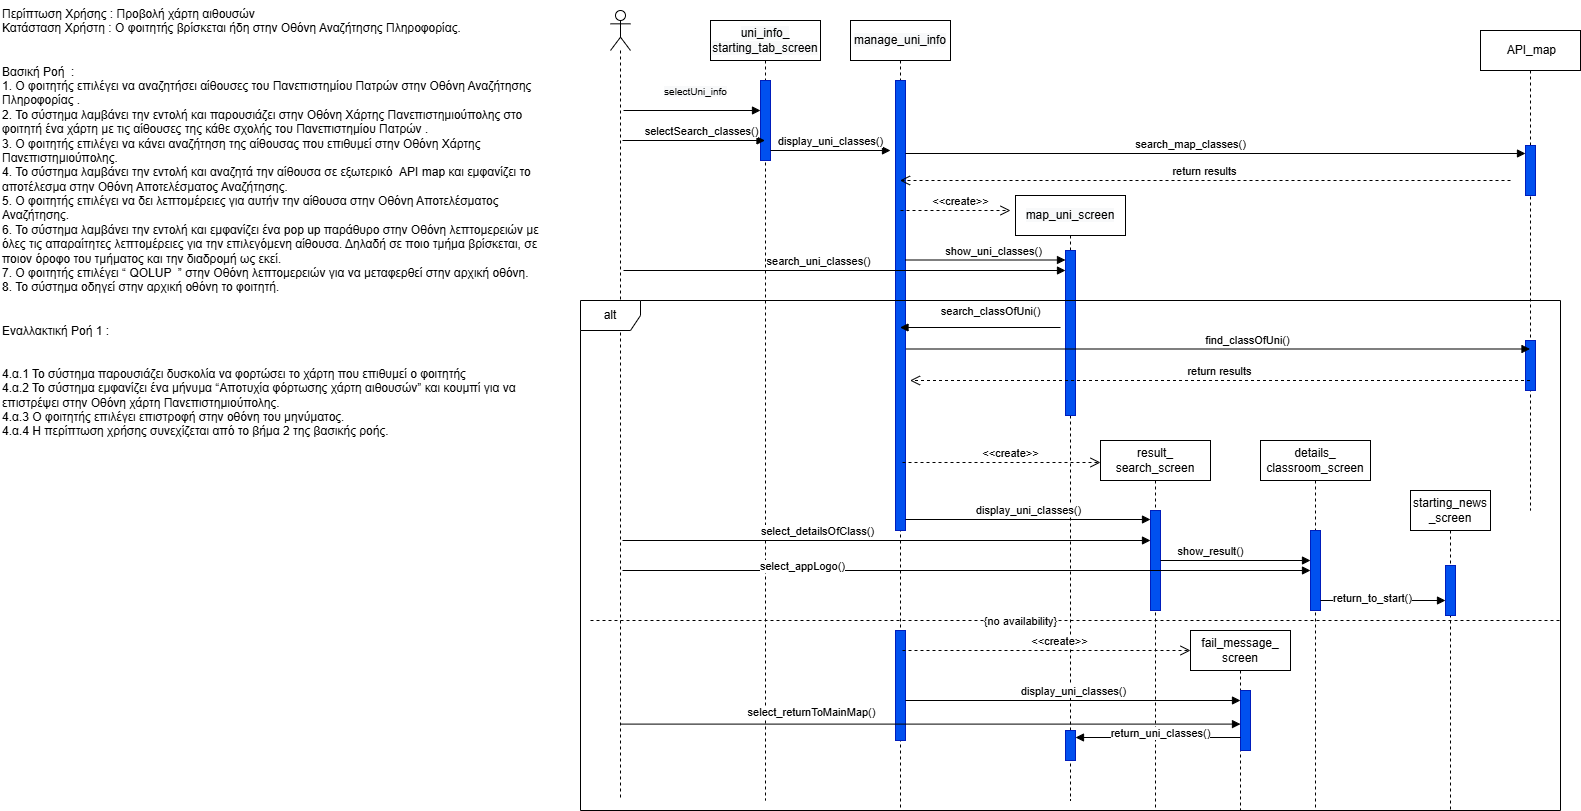

The diagram above was exported from draw.io. Its source (the exported page's mxGraphModel, read from the mxfile embedded in the PNG):
<mxGraphModel dx="1819" dy="502" grid="1" gridSize="10" guides="1" tooltips="1" connect="1" arrows="1" fold="1" page="1" pageScale="1" pageWidth="827" pageHeight="1169" math="0" shadow="0">
  <root>
    <mxCell id="0" />
    <mxCell id="1" parent="0" />
    <mxCell id="D-r5_LmECeK3urY4PL0r-1" value="" style="shape=umlLifeline;perimeter=lifelinePerimeter;whiteSpace=wrap;html=1;container=1;dropTarget=0;collapsible=0;recursiveResize=0;outlineConnect=0;portConstraint=eastwest;newEdgeStyle={&quot;curved&quot;:0,&quot;rounded&quot;:0};participant=umlActor;" parent="1" vertex="1">
      <mxGeometry x="50" y="30" width="20" height="790" as="geometry" />
    </mxCell>
    <mxCell id="D-r5_LmECeK3urY4PL0r-2" value="&lt;div&gt;&lt;font face=&quot;Helvetica, VP Default&quot;&gt;&lt;span style=&quot;background-color: rgb(248, 249, 250);&quot;&gt;uni_info_&lt;/span&gt;&lt;/font&gt;&lt;/div&gt;&lt;span style=&quot;font-family: Helvetica, &amp;quot;VP Default&amp;quot;; background-color: rgb(248, 249, 250);&quot;&gt;starting_tab_screen&lt;/span&gt;" style="shape=umlLifeline;perimeter=lifelinePerimeter;whiteSpace=wrap;html=1;container=1;dropTarget=0;collapsible=0;recursiveResize=0;outlineConnect=0;portConstraint=eastwest;newEdgeStyle={&quot;curved&quot;:0,&quot;rounded&quot;:0};" parent="1" vertex="1">
      <mxGeometry x="150" y="40" width="110" height="780" as="geometry" />
    </mxCell>
    <mxCell id="D-r5_LmECeK3urY4PL0r-3" value="" style="html=1;points=[[0,0,0,0,5],[0,1,0,0,-5],[1,0,0,0,5],[1,1,0,0,-5]];perimeter=orthogonalPerimeter;outlineConnect=0;targetShapes=umlLifeline;portConstraint=eastwest;newEdgeStyle={&quot;curved&quot;:0,&quot;rounded&quot;:0};fillColor=#0050ef;fontColor=#ffffff;strokeColor=#001DBC;" parent="D-r5_LmECeK3urY4PL0r-2" vertex="1">
      <mxGeometry x="50" y="60" width="10" height="80" as="geometry" />
    </mxCell>
    <mxCell id="D-r5_LmECeK3urY4PL0r-4" value="&lt;span style=&quot;font-size: 10px; text-wrap-mode: wrap; background-color: rgb(248, 249, 250);&quot;&gt;&lt;font face=&quot;Helvetica&quot;&gt;selectUni_info&lt;/font&gt;&lt;/span&gt;" style="html=1;verticalAlign=bottom;endArrow=block;curved=0;rounded=0;" parent="1" target="D-r5_LmECeK3urY4PL0r-3" edge="1">
      <mxGeometry x="0.0612" y="10" width="80" relative="1" as="geometry">
        <mxPoint x="63" y="130" as="sourcePoint" />
        <mxPoint x="187.5" y="130" as="targetPoint" />
        <mxPoint as="offset" />
      </mxGeometry>
    </mxCell>
    <mxCell id="D-r5_LmECeK3urY4PL0r-5" value="&lt;span style=&quot;font-family: Helvetica, &amp;quot;VP Default&amp;quot;;&quot;&gt;selectSearch_classes()&lt;/span&gt;" style="html=1;verticalAlign=bottom;endArrow=block;curved=0;rounded=0;" parent="1" target="D-r5_LmECeK3urY4PL0r-2" edge="1">
      <mxGeometry x="0.1111" width="80" relative="1" as="geometry">
        <mxPoint x="62" y="160" as="sourcePoint" />
        <mxPoint x="182.00000000000023" y="160" as="targetPoint" />
        <mxPoint as="offset" />
      </mxGeometry>
    </mxCell>
    <mxCell id="D-r5_LmECeK3urY4PL0r-6" value="&lt;span style=&quot;font-family: Helvetica, &amp;quot;VP Default&amp;quot;;&quot;&gt;display_uni_classes()&lt;/span&gt;" style="html=1;verticalAlign=bottom;endArrow=block;curved=0;rounded=0;" parent="1" edge="1">
      <mxGeometry x="0.0042" width="80" relative="1" as="geometry">
        <mxPoint x="210" y="170" as="sourcePoint" />
        <mxPoint x="330" y="170" as="targetPoint" />
        <mxPoint as="offset" />
      </mxGeometry>
    </mxCell>
    <mxCell id="D-r5_LmECeK3urY4PL0r-7" value="&lt;span style=&quot;font-family: Helvetica, &amp;quot;VP Default&amp;quot;; background-color: rgb(248, 249, 250);&quot;&gt;manage_uni_info&lt;/span&gt;" style="shape=umlLifeline;perimeter=lifelinePerimeter;whiteSpace=wrap;html=1;container=1;dropTarget=0;collapsible=0;recursiveResize=0;outlineConnect=0;portConstraint=eastwest;newEdgeStyle={&quot;curved&quot;:0,&quot;rounded&quot;:0};" parent="1" vertex="1">
      <mxGeometry x="290" y="40" width="100" height="790" as="geometry" />
    </mxCell>
    <mxCell id="D-r5_LmECeK3urY4PL0r-8" value="" style="html=1;points=[[0,0,0,0,5],[0,1,0,0,-5],[1,0,0,0,5],[1,1,0,0,-5]];perimeter=orthogonalPerimeter;outlineConnect=0;targetShapes=umlLifeline;portConstraint=eastwest;newEdgeStyle={&quot;curved&quot;:0,&quot;rounded&quot;:0};fillColor=#0050ef;fontColor=#ffffff;strokeColor=#001DBC;" parent="D-r5_LmECeK3urY4PL0r-7" vertex="1">
      <mxGeometry x="45" y="60" width="10" height="450" as="geometry" />
    </mxCell>
    <mxCell id="D-r5_LmECeK3urY4PL0r-10" value="&lt;font face=&quot;Helvetica, VP Default&quot;&gt;&lt;span style=&quot;background-color: rgb(248, 249, 250);&quot;&gt;map_uni_screen&lt;/span&gt;&lt;/font&gt;" style="shape=umlLifeline;perimeter=lifelinePerimeter;whiteSpace=wrap;html=1;container=1;dropTarget=0;collapsible=0;recursiveResize=0;outlineConnect=0;portConstraint=eastwest;newEdgeStyle={&quot;curved&quot;:0,&quot;rounded&quot;:0};" parent="1" vertex="1">
      <mxGeometry x="455" y="215" width="110" height="605" as="geometry" />
    </mxCell>
    <mxCell id="0qxzLdPM3LmmCgz_h0zG-9" value="" style="html=1;points=[[0,0,0,0,5],[0,1,0,0,-5],[1,0,0,0,5],[1,1,0,0,-5]];perimeter=orthogonalPerimeter;outlineConnect=0;targetShapes=umlLifeline;portConstraint=eastwest;newEdgeStyle={&quot;curved&quot;:0,&quot;rounded&quot;:0};fillColor=#0050ef;fontColor=#ffffff;strokeColor=#001DBC;" parent="D-r5_LmECeK3urY4PL0r-10" vertex="1">
      <mxGeometry x="50" y="55" width="10" height="165" as="geometry" />
    </mxCell>
    <mxCell id="D-r5_LmECeK3urY4PL0r-12" value="&lt;span style=&quot;font-family: Helvetica, &amp;quot;VP Default&amp;quot;;&quot;&gt;show_uni_classes()&lt;/span&gt;" style="html=1;verticalAlign=bottom;endArrow=block;curved=0;rounded=0;" parent="1" edge="1">
      <mxGeometry x="0.0923" width="80" relative="1" as="geometry">
        <mxPoint x="345" y="279.5" as="sourcePoint" />
        <mxPoint x="505" y="279.5" as="targetPoint" />
        <mxPoint as="offset" />
      </mxGeometry>
    </mxCell>
    <mxCell id="uWJO0Id8-2ABFJm-YjUQ-1" value="&lt;font face=&quot;Helvetica, VP Default&quot;&gt;search_map_classes()&lt;/font&gt;" style="html=1;verticalAlign=bottom;endArrow=block;curved=0;rounded=0;" parent="1" target="0qxzLdPM3LmmCgz_h0zG-5" edge="1">
      <mxGeometry x="-0.086" width="80" relative="1" as="geometry">
        <mxPoint x="345" y="173" as="sourcePoint" />
        <mxPoint x="959.5" y="173" as="targetPoint" />
        <mxPoint x="1" as="offset" />
      </mxGeometry>
    </mxCell>
    <mxCell id="uWJO0Id8-2ABFJm-YjUQ-2" value="alt" style="shape=umlFrame;whiteSpace=wrap;html=1;pointerEvents=0;movable=0;resizable=0;rotatable=0;deletable=0;editable=0;locked=1;connectable=0;" parent="1" vertex="1">
      <mxGeometry x="20" y="320" width="980" height="510" as="geometry" />
    </mxCell>
    <mxCell id="uWJO0Id8-2ABFJm-YjUQ-3" value="&amp;nbsp;API_map" style="shape=umlLifeline;perimeter=lifelinePerimeter;whiteSpace=wrap;html=1;container=1;dropTarget=0;collapsible=0;recursiveResize=0;outlineConnect=0;portConstraint=eastwest;newEdgeStyle={&quot;curved&quot;:0,&quot;rounded&quot;:0};" parent="1" vertex="1">
      <mxGeometry x="920" y="50" width="100" height="480" as="geometry" />
    </mxCell>
    <mxCell id="0qxzLdPM3LmmCgz_h0zG-5" value="" style="html=1;points=[[0,0,0,0,5],[0,1,0,0,-5],[1,0,0,0,5],[1,1,0,0,-5]];perimeter=orthogonalPerimeter;outlineConnect=0;targetShapes=umlLifeline;portConstraint=eastwest;newEdgeStyle={&quot;curved&quot;:0,&quot;rounded&quot;:0};fillColor=#0050ef;fontColor=#ffffff;strokeColor=#001DBC;" parent="uWJO0Id8-2ABFJm-YjUQ-3" vertex="1">
      <mxGeometry x="45" y="115" width="10" height="50" as="geometry" />
    </mxCell>
    <mxCell id="0qxzLdPM3LmmCgz_h0zG-15" value="" style="html=1;points=[[0,0,0,0,5],[0,1,0,0,-5],[1,0,0,0,5],[1,1,0,0,-5]];perimeter=orthogonalPerimeter;outlineConnect=0;targetShapes=umlLifeline;portConstraint=eastwest;newEdgeStyle={&quot;curved&quot;:0,&quot;rounded&quot;:0};fillColor=#0050ef;fontColor=#ffffff;strokeColor=#001DBC;" parent="uWJO0Id8-2ABFJm-YjUQ-3" vertex="1">
      <mxGeometry x="45" y="310" width="10" height="50" as="geometry" />
    </mxCell>
    <mxCell id="uWJO0Id8-2ABFJm-YjUQ-5" value="&lt;font face=&quot;Helvetica, VP Default&quot;&gt;display_uni_classes()&lt;/font&gt;" style="html=1;verticalAlign=bottom;endArrow=block;curved=0;rounded=0;exitX=1;exitY=1;exitDx=0;exitDy=-5;exitPerimeter=0;" parent="1" edge="1">
      <mxGeometry width="80" relative="1" as="geometry">
        <mxPoint x="345" y="539" as="sourcePoint" />
        <mxPoint x="590" y="539" as="targetPoint" />
        <mxPoint as="offset" />
      </mxGeometry>
    </mxCell>
    <mxCell id="uWJO0Id8-2ABFJm-YjUQ-6" value="result_&lt;div&gt;search_screen&lt;/div&gt;" style="shape=umlLifeline;perimeter=lifelinePerimeter;whiteSpace=wrap;html=1;container=1;dropTarget=0;collapsible=0;recursiveResize=0;outlineConnect=0;portConstraint=eastwest;newEdgeStyle={&quot;curved&quot;:0,&quot;rounded&quot;:0};" parent="1" vertex="1">
      <mxGeometry x="540" y="460" width="110" height="370" as="geometry" />
    </mxCell>
    <mxCell id="uWJO0Id8-2ABFJm-YjUQ-8" value="" style="html=1;points=[[0,0,0,0,5],[0,1,0,0,-5],[1,0,0,0,5],[1,1,0,0,-5]];perimeter=orthogonalPerimeter;outlineConnect=0;targetShapes=umlLifeline;portConstraint=eastwest;newEdgeStyle={&quot;curved&quot;:0,&quot;rounded&quot;:0};fillColor=#0050ef;fontColor=#ffffff;strokeColor=#001DBC;" parent="uWJO0Id8-2ABFJm-YjUQ-6" vertex="1">
      <mxGeometry x="50" y="70" width="10" height="100" as="geometry" />
    </mxCell>
    <mxCell id="uWJO0Id8-2ABFJm-YjUQ-9" value="details_&lt;div&gt;classroom_screen&lt;/div&gt;" style="shape=umlLifeline;perimeter=lifelinePerimeter;whiteSpace=wrap;html=1;container=1;dropTarget=0;collapsible=0;recursiveResize=0;outlineConnect=0;portConstraint=eastwest;newEdgeStyle={&quot;curved&quot;:0,&quot;rounded&quot;:0};" parent="1" vertex="1">
      <mxGeometry x="700" y="460" width="110" height="370" as="geometry" />
    </mxCell>
    <mxCell id="uWJO0Id8-2ABFJm-YjUQ-10" value="" style="html=1;points=[[0,0,0,0,5],[0,1,0,0,-5],[1,0,0,0,5],[1,1,0,0,-5]];perimeter=orthogonalPerimeter;outlineConnect=0;targetShapes=umlLifeline;portConstraint=eastwest;newEdgeStyle={&quot;curved&quot;:0,&quot;rounded&quot;:0};fillColor=#0050ef;fontColor=#ffffff;strokeColor=#001DBC;" parent="uWJO0Id8-2ABFJm-YjUQ-9" vertex="1">
      <mxGeometry x="50" y="90" width="10" height="80" as="geometry" />
    </mxCell>
    <mxCell id="uWJO0Id8-2ABFJm-YjUQ-11" value="show_result()" style="html=1;verticalAlign=bottom;endArrow=block;curved=0;rounded=0;" parent="1" source="uWJO0Id8-2ABFJm-YjUQ-8" target="uWJO0Id8-2ABFJm-YjUQ-10" edge="1">
      <mxGeometry x="-0.3311" width="80" relative="1" as="geometry">
        <mxPoint x="580" y="260" as="sourcePoint" />
        <mxPoint x="729.5" y="260" as="targetPoint" />
        <mxPoint as="offset" />
      </mxGeometry>
    </mxCell>
    <mxCell id="0qxzLdPM3LmmCgz_h0zG-7" value="return results" style="html=1;verticalAlign=bottom;endArrow=open;dashed=1;endSize=8;curved=0;rounded=0;" parent="1" edge="1">
      <mxGeometry relative="1" as="geometry">
        <mxPoint x="950" y="200" as="sourcePoint" />
        <mxPoint x="339.5" y="200" as="targetPoint" />
      </mxGeometry>
    </mxCell>
    <mxCell id="0qxzLdPM3LmmCgz_h0zG-8" value="&amp;lt;&amp;lt;create&amp;gt;&amp;gt;" style="html=1;verticalAlign=bottom;endArrow=open;dashed=1;endSize=8;curved=0;rounded=0;" parent="1" edge="1">
      <mxGeometry x="0.0909" relative="1" as="geometry">
        <mxPoint x="340" y="230" as="sourcePoint" />
        <mxPoint x="450" y="230" as="targetPoint" />
        <mxPoint as="offset" />
      </mxGeometry>
    </mxCell>
    <mxCell id="0qxzLdPM3LmmCgz_h0zG-10" value="search_uni_classes()" style="html=1;verticalAlign=bottom;endArrow=block;curved=0;rounded=0;" parent="1" target="0qxzLdPM3LmmCgz_h0zG-9" edge="1">
      <mxGeometry x="-0.1153" width="80" relative="1" as="geometry">
        <mxPoint x="63" y="290" as="sourcePoint" />
        <mxPoint x="488" y="290" as="targetPoint" />
        <mxPoint as="offset" />
      </mxGeometry>
    </mxCell>
    <mxCell id="0qxzLdPM3LmmCgz_h0zG-11" value="search_classOfUni()" style="html=1;verticalAlign=bottom;endArrow=block;curved=0;rounded=0;" parent="1" edge="1">
      <mxGeometry x="-0.1277" y="-7" width="80" relative="1" as="geometry">
        <mxPoint x="500" y="347" as="sourcePoint" />
        <mxPoint x="339.5" y="347" as="targetPoint" />
        <mxPoint as="offset" />
      </mxGeometry>
    </mxCell>
    <mxCell id="0qxzLdPM3LmmCgz_h0zG-12" value="&lt;span style=&quot;font-family: Helvetica, &amp;quot;VP Default&amp;quot;;&quot;&gt;find_classOfUni()&lt;/span&gt;" style="html=1;verticalAlign=bottom;endArrow=block;curved=0;rounded=0;" parent="1" target="uWJO0Id8-2ABFJm-YjUQ-3" edge="1">
      <mxGeometry x="0.0923" width="80" relative="1" as="geometry">
        <mxPoint x="346" y="368.5" as="sourcePoint" />
        <mxPoint x="506" y="368.5" as="targetPoint" />
        <mxPoint as="offset" />
      </mxGeometry>
    </mxCell>
    <mxCell id="0qxzLdPM3LmmCgz_h0zG-14" value="return results" style="html=1;verticalAlign=bottom;endArrow=open;dashed=1;endSize=8;curved=0;rounded=0;" parent="1" source="uWJO0Id8-2ABFJm-YjUQ-3" edge="1">
      <mxGeometry relative="1" as="geometry">
        <mxPoint x="960" y="400" as="sourcePoint" />
        <mxPoint x="349.5" y="400" as="targetPoint" />
      </mxGeometry>
    </mxCell>
    <mxCell id="0qxzLdPM3LmmCgz_h0zG-16" value="&amp;lt;&amp;lt;create&amp;gt;&amp;gt;" style="html=1;verticalAlign=bottom;endArrow=open;dashed=1;endSize=8;curved=0;rounded=0;" parent="1" edge="1">
      <mxGeometry x="0.0909" relative="1" as="geometry">
        <mxPoint x="342" y="482" as="sourcePoint" />
        <mxPoint x="540" y="482" as="targetPoint" />
        <mxPoint as="offset" />
      </mxGeometry>
    </mxCell>
    <mxCell id="0qxzLdPM3LmmCgz_h0zG-17" value="select_detailsOfClass()" style="html=1;verticalAlign=bottom;endArrow=block;curved=0;rounded=0;" parent="1" target="uWJO0Id8-2ABFJm-YjUQ-8" edge="1">
      <mxGeometry x="-0.2614" width="80" relative="1" as="geometry">
        <mxPoint x="62" y="560" as="sourcePoint" />
        <mxPoint x="576.5" y="560" as="targetPoint" />
        <mxPoint as="offset" />
      </mxGeometry>
    </mxCell>
    <mxCell id="0qxzLdPM3LmmCgz_h0zG-19" value="" style="html=1;verticalAlign=bottom;endArrow=block;curved=0;rounded=0;" parent="1" edge="1" target="uWJO0Id8-2ABFJm-YjUQ-10">
      <mxGeometry x="-0.2606" width="80" relative="1" as="geometry">
        <mxPoint x="62" y="590" as="sourcePoint" />
        <mxPoint x="731" y="590" as="targetPoint" />
        <mxPoint as="offset" />
      </mxGeometry>
    </mxCell>
    <mxCell id="0qxzLdPM3LmmCgz_h0zG-20" value="select_appLogo()" style="edgeLabel;html=1;align=center;verticalAlign=middle;resizable=0;points=[];" parent="0qxzLdPM3LmmCgz_h0zG-19" connectable="0" vertex="1">
      <mxGeometry x="-0.4768" y="4" relative="1" as="geometry">
        <mxPoint as="offset" />
      </mxGeometry>
    </mxCell>
    <mxCell id="0qxzLdPM3LmmCgz_h0zG-22" value="starting_news&lt;div&gt;_screen&lt;/div&gt;" style="shape=umlLifeline;perimeter=lifelinePerimeter;whiteSpace=wrap;html=1;container=1;dropTarget=0;collapsible=0;recursiveResize=0;outlineConnect=0;portConstraint=eastwest;newEdgeStyle={&quot;curved&quot;:0,&quot;rounded&quot;:0};" parent="1" vertex="1">
      <mxGeometry x="850" y="510" width="80" height="320" as="geometry" />
    </mxCell>
    <mxCell id="0qxzLdPM3LmmCgz_h0zG-24" value="" style="html=1;points=[[0,0,0,0,5],[0,1,0,0,-5],[1,0,0,0,5],[1,1,0,0,-5]];perimeter=orthogonalPerimeter;outlineConnect=0;targetShapes=umlLifeline;portConstraint=eastwest;newEdgeStyle={&quot;curved&quot;:0,&quot;rounded&quot;:0};fillColor=#0050ef;fontColor=#ffffff;strokeColor=#001DBC;" parent="0qxzLdPM3LmmCgz_h0zG-22" vertex="1">
      <mxGeometry x="35" y="75" width="10" height="50" as="geometry" />
    </mxCell>
    <mxCell id="0qxzLdPM3LmmCgz_h0zG-21" value="" style="html=1;verticalAlign=bottom;endArrow=block;curved=0;rounded=0;" parent="0qxzLdPM3LmmCgz_h0zG-22" source="0qxzLdPM3LmmCgz_h0zG-24" target="0qxzLdPM3LmmCgz_h0zG-22" edge="1">
      <mxGeometry width="80" relative="1" as="geometry">
        <mxPoint x="-90" y="110" as="sourcePoint" />
        <mxPoint x="-10" y="110" as="targetPoint" />
      </mxGeometry>
    </mxCell>
    <mxCell id="0qxzLdPM3LmmCgz_h0zG-25" value="" style="html=1;verticalAlign=bottom;endArrow=block;curved=0;rounded=0;" parent="1" target="0qxzLdPM3LmmCgz_h0zG-24" edge="1">
      <mxGeometry width="80" relative="1" as="geometry">
        <mxPoint x="760" y="620" as="sourcePoint" />
        <mxPoint x="890" y="620" as="targetPoint" />
      </mxGeometry>
    </mxCell>
    <mxCell id="0qxzLdPM3LmmCgz_h0zG-26" value="return_to_start()" style="edgeLabel;html=1;align=center;verticalAlign=middle;resizable=0;points=[];" parent="0qxzLdPM3LmmCgz_h0zG-25" connectable="0" vertex="1">
      <mxGeometry x="-0.1784" y="2" relative="1" as="geometry">
        <mxPoint as="offset" />
      </mxGeometry>
    </mxCell>
    <mxCell id="0qxzLdPM3LmmCgz_h0zG-27" value="" style="endArrow=none;dashed=1;html=1;rounded=0;" parent="1" edge="1">
      <mxGeometry width="50" height="50" relative="1" as="geometry">
        <mxPoint x="30" y="640" as="sourcePoint" />
        <mxPoint x="1000" y="640" as="targetPoint" />
      </mxGeometry>
    </mxCell>
    <mxCell id="0qxzLdPM3LmmCgz_h0zG-28" value="{no availability}" style="edgeLabel;html=1;align=center;verticalAlign=middle;resizable=0;points=[];" parent="0qxzLdPM3LmmCgz_h0zG-27" connectable="0" vertex="1">
      <mxGeometry x="-0.1139" y="-1" relative="1" as="geometry">
        <mxPoint as="offset" />
      </mxGeometry>
    </mxCell>
    <mxCell id="0qxzLdPM3LmmCgz_h0zG-30" value="" style="html=1;points=[[0,0,0,0,5],[0,1,0,0,-5],[1,0,0,0,5],[1,1,0,0,-5]];perimeter=orthogonalPerimeter;outlineConnect=0;targetShapes=umlLifeline;portConstraint=eastwest;newEdgeStyle={&quot;curved&quot;:0,&quot;rounded&quot;:0};fillColor=#0050ef;fontColor=#ffffff;strokeColor=#001DBC;" parent="1" vertex="1">
      <mxGeometry x="335" y="650" width="10" height="110" as="geometry" />
    </mxCell>
    <mxCell id="0qxzLdPM3LmmCgz_h0zG-31" value="&lt;font face=&quot;Helvetica, VP Default&quot;&gt;display_uni_classes()&lt;/font&gt;" style="html=1;verticalAlign=bottom;endArrow=block;curved=0;rounded=0;" parent="1" source="0qxzLdPM3LmmCgz_h0zG-30" edge="1">
      <mxGeometry width="80" relative="1" as="geometry">
        <mxPoint x="360" y="720" as="sourcePoint" />
        <mxPoint x="680" y="720" as="targetPoint" />
        <mxPoint as="offset" />
      </mxGeometry>
    </mxCell>
    <mxCell id="0qxzLdPM3LmmCgz_h0zG-32" value="&amp;lt;&amp;lt;create&amp;gt;&amp;gt;" style="html=1;verticalAlign=bottom;endArrow=open;dashed=1;endSize=8;curved=0;rounded=0;" parent="1" edge="1">
      <mxGeometry x="0.0909" relative="1" as="geometry">
        <mxPoint x="342" y="670" as="sourcePoint" />
        <mxPoint x="630" y="670" as="targetPoint" />
        <mxPoint as="offset" />
      </mxGeometry>
    </mxCell>
    <mxCell id="0qxzLdPM3LmmCgz_h0zG-33" value="fail_message_&lt;div&gt;screen&lt;/div&gt;" style="shape=umlLifeline;perimeter=lifelinePerimeter;whiteSpace=wrap;html=1;container=1;dropTarget=0;collapsible=0;recursiveResize=0;outlineConnect=0;portConstraint=eastwest;newEdgeStyle={&quot;curved&quot;:0,&quot;rounded&quot;:0};movable=1;resizable=1;rotatable=1;deletable=1;editable=1;locked=0;connectable=1;" parent="1" vertex="1">
      <mxGeometry x="630" y="650" width="100" height="180" as="geometry" />
    </mxCell>
    <mxCell id="0qxzLdPM3LmmCgz_h0zG-35" value="" style="html=1;points=[[0,0,0,0,5],[0,1,0,0,-5],[1,0,0,0,5],[1,1,0,0,-5]];perimeter=orthogonalPerimeter;outlineConnect=0;targetShapes=umlLifeline;portConstraint=eastwest;newEdgeStyle={&quot;curved&quot;:0,&quot;rounded&quot;:0};fillColor=#0050ef;fontColor=#ffffff;strokeColor=#001DBC;" parent="1" vertex="1">
      <mxGeometry x="680" y="710" width="10" height="60" as="geometry" />
    </mxCell>
    <mxCell id="0qxzLdPM3LmmCgz_h0zG-36" value="" style="html=1;points=[[0,0,0,0,5],[0,1,0,0,-5],[1,0,0,0,5],[1,1,0,0,-5]];perimeter=orthogonalPerimeter;outlineConnect=0;targetShapes=umlLifeline;portConstraint=eastwest;newEdgeStyle={&quot;curved&quot;:0,&quot;rounded&quot;:0};fillColor=#0050ef;fontColor=#ffffff;strokeColor=#001DBC;" parent="1" vertex="1">
      <mxGeometry x="505" y="750" width="10" height="30" as="geometry" />
    </mxCell>
    <mxCell id="0qxzLdPM3LmmCgz_h0zG-37" value="return_uni_classes()" style="html=1;verticalAlign=bottom;endArrow=block;curved=0;rounded=0;" parent="1" edge="1">
      <mxGeometry x="-0.0303" y="5" width="80" relative="1" as="geometry">
        <mxPoint x="680" y="757" as="sourcePoint" />
        <mxPoint x="515" y="757" as="targetPoint" />
        <mxPoint as="offset" />
      </mxGeometry>
    </mxCell>
    <mxCell id="JYv06baBjcCqweWpMgn6-3" value="select_returnToMainMap()" style="html=1;verticalAlign=bottom;endArrow=block;curved=0;rounded=0;entryX=0;entryY=0.56;entryDx=0;entryDy=0;entryPerimeter=0;" edge="1" parent="1" source="D-r5_LmECeK3urY4PL0r-1" target="0qxzLdPM3LmmCgz_h0zG-35">
      <mxGeometry x="-0.386" y="3" width="80" relative="1" as="geometry">
        <mxPoint x="490" y="738" as="sourcePoint" />
        <mxPoint x="570" y="738" as="targetPoint" />
        <mxPoint x="1" as="offset" />
      </mxGeometry>
    </mxCell>
    <mxCell id="JYv06baBjcCqweWpMgn6-5" value="Περίπτωση Χρήσης : Προβολή χάρτη αιθουσών&#10;Κατάσταση Χρήστη : Ο φοιτητής βρίσκεται ήδη στην Οθόνη Αναζήτησης Πληροφορίας.&#10;&#10;&#10;Βασική Ροή  :&#10;1. Ο φοιτητής επιλέγει να αναζητήσει αίθουσες του Πανεπιστημίου Πατρών στην Οθόνη Αναζήτησης Πληροφορίας .&#10;2. Το σύστημα λαμβάνει την εντολή και παρουσιάζει στην Οθόνη Χάρτης Πανεπιστημιούπολης στο φοιτητή ένα χάρτη με τις αίθουσες της κάθε σχολής του Πανεπιστημίου Πατρών .&#10;3. Ο φοιτητής επιλέγει να κάνει αναζήτηση της αίθουσας που επιθυμεί στην Οθόνη Χάρτης Πανεπιστημιούπολης. &#10;4. Το σύστημα λαμβάνει την εντολή και αναζητά την αίθουσα σε εξωτερικό  API map και εμφανίζει το αποτέλεσμα στην Οθόνη Αποτελέσματος Αναζήτησης.&#10;5. Ο φοιτητής επιλέγει να δει λεπτομέρειες για αυτήν την αίθουσα στην Οθόνη Αποτελέσματος Αναζήτησης.&#10;6. Το σύστημα λαμβάνει την εντολή και εμφανίζει ένα pop up παράθυρο στην Οθόνη λεπτομερειών με όλες τις απαραίτητες λεπτομέρειες για την επιλεγόμενη αίθουσα. Δηλαδή σε ποιο τμήμα βρίσκεται, σε ποιον όροφο του τμήματος και την διαδρομή ως εκεί.&#10;7. Ο φοιτητής επιλέγει “ QOLUP  ” στην Οθόνη λεπτομερειών για να μεταφερθεί στην αρχική οθόνη.&#10;8. Το σύστημα οδηγεί στην αρχική οθόνη το φοιτητή.&#10;&#10;&#10;Εναλλακτική Ροή 1 :&#10;&#10;&#10;4.α.1 Το σύστημα παρουσιάζει δυσκολία να φορτώσει το χάρτη που επιθυμεί ο φοιτητής&#10;4.α.2 Το σύστημα εμφανίζει ένα μήνυμα “Αποτυχία φόρτωσης χάρτη αιθουσών” και κουμπί για να επιστρέψει στην Οθόνη χάρτη Πανεπιστημιούπολης.&#10;4.α.3 Ο φοιτητής επιλέγει επιστροφή στην οθόνη του μηνύματος.&#10;4.α.4 Η περίπτωση χρήσης συνεχίζεται από το βήμα 2 της βασικής ροής." style="text;whiteSpace=wrap;fontStyle=0" vertex="1" parent="1">
      <mxGeometry x="-560" y="20" width="560" height="470" as="geometry" />
    </mxCell>
  </root>
</mxGraphModel>